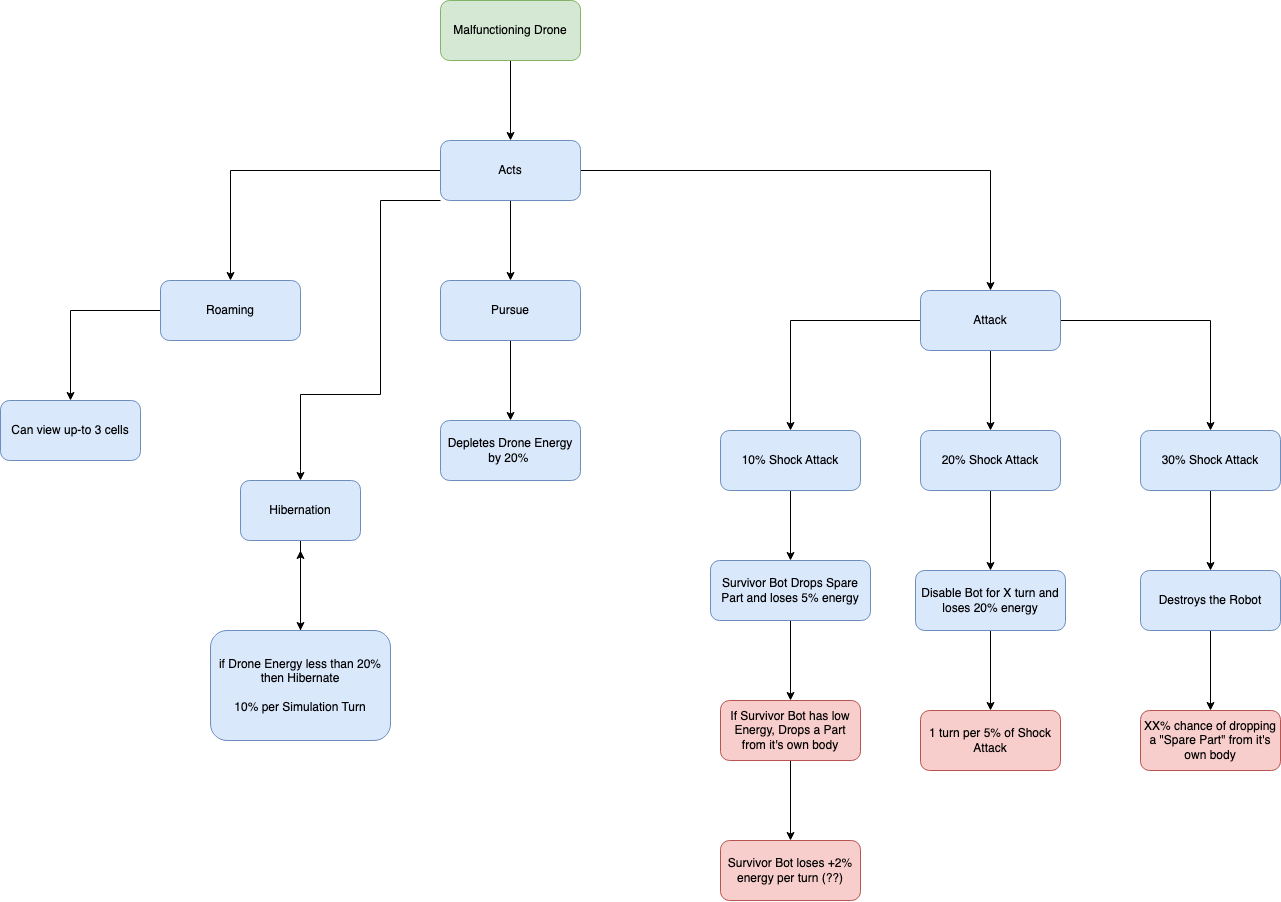

The diagram above was exported from draw.io. Its source (the exported page's mxGraphModel, read from the mxfile embedded in the PNG):
<mxGraphModel dx="2261" dy="766" grid="1" gridSize="10" guides="1" tooltips="1" connect="1" arrows="1" fold="1" page="1" pageScale="1" pageWidth="850" pageHeight="1100" math="0" shadow="0">
  <root>
    <mxCell id="0" />
    <mxCell id="1" parent="0" />
    <mxCell id="4" value="" style="edgeStyle=orthogonalEdgeStyle;rounded=0;orthogonalLoop=1;jettySize=auto;html=1;" parent="1" source="2" target="3" edge="1">
      <mxGeometry relative="1" as="geometry" />
    </mxCell>
    <mxCell id="2" value="Malfunctioning Drone" style="rounded=1;whiteSpace=wrap;html=1;fillColor=#d5e8d4;strokeColor=#82b366;" parent="1" vertex="1">
      <mxGeometry x="340" y="220" width="140" height="60" as="geometry" />
    </mxCell>
    <mxCell id="8" value="" style="edgeStyle=orthogonalEdgeStyle;rounded=0;orthogonalLoop=1;jettySize=auto;html=1;" parent="1" source="3" target="7" edge="1">
      <mxGeometry relative="1" as="geometry" />
    </mxCell>
    <mxCell id="10" value="" style="edgeStyle=orthogonalEdgeStyle;rounded=0;orthogonalLoop=1;jettySize=auto;html=1;" parent="1" source="3" target="9" edge="1">
      <mxGeometry relative="1" as="geometry" />
    </mxCell>
    <mxCell id="12" value="" style="edgeStyle=orthogonalEdgeStyle;rounded=0;orthogonalLoop=1;jettySize=auto;html=1;" parent="1" source="3" target="11" edge="1">
      <mxGeometry relative="1" as="geometry" />
    </mxCell>
    <mxCell id="37" style="edgeStyle=orthogonalEdgeStyle;rounded=0;orthogonalLoop=1;jettySize=auto;html=1;exitX=0;exitY=1;exitDx=0;exitDy=0;entryX=0.5;entryY=0;entryDx=0;entryDy=0;" parent="1" source="3" target="38" edge="1">
      <mxGeometry relative="1" as="geometry">
        <mxPoint x="200" y="680" as="targetPoint" />
        <Array as="points">
          <mxPoint x="280" y="420" />
          <mxPoint x="280" y="614" />
          <mxPoint x="200" y="614" />
          <mxPoint x="200" y="690" />
        </Array>
      </mxGeometry>
    </mxCell>
    <mxCell id="3" value="Acts" style="rounded=1;whiteSpace=wrap;html=1;fillColor=#dae8fc;strokeColor=#6c8ebf;" parent="1" vertex="1">
      <mxGeometry x="340" y="360" width="140" height="60" as="geometry" />
    </mxCell>
    <mxCell id="14" value="" style="edgeStyle=orthogonalEdgeStyle;rounded=0;orthogonalLoop=1;jettySize=auto;html=1;" parent="1" source="7" target="13" edge="1">
      <mxGeometry relative="1" as="geometry" />
    </mxCell>
    <mxCell id="7" value="Roaming" style="rounded=1;whiteSpace=wrap;html=1;fillColor=#dae8fc;strokeColor=#6c8ebf;" parent="1" vertex="1">
      <mxGeometry x="60" y="500" width="140" height="60" as="geometry" />
    </mxCell>
    <mxCell id="16" value="" style="edgeStyle=orthogonalEdgeStyle;rounded=0;orthogonalLoop=1;jettySize=auto;html=1;" parent="1" source="9" target="15" edge="1">
      <mxGeometry relative="1" as="geometry" />
    </mxCell>
    <mxCell id="9" value="Pursue" style="rounded=1;whiteSpace=wrap;html=1;fillColor=#dae8fc;strokeColor=#6c8ebf;" parent="1" vertex="1">
      <mxGeometry x="340" y="500" width="140" height="60" as="geometry" />
    </mxCell>
    <mxCell id="18" value="" style="edgeStyle=orthogonalEdgeStyle;rounded=0;orthogonalLoop=1;jettySize=auto;html=1;" parent="1" source="11" target="17" edge="1">
      <mxGeometry relative="1" as="geometry" />
    </mxCell>
    <mxCell id="26" value="" style="edgeStyle=orthogonalEdgeStyle;rounded=0;orthogonalLoop=1;jettySize=auto;html=1;" parent="1" source="11" target="25" edge="1">
      <mxGeometry relative="1" as="geometry" />
    </mxCell>
    <mxCell id="32" value="" style="edgeStyle=orthogonalEdgeStyle;rounded=0;orthogonalLoop=1;jettySize=auto;html=1;" parent="1" source="11" target="31" edge="1">
      <mxGeometry relative="1" as="geometry" />
    </mxCell>
    <mxCell id="11" value="Attack" style="rounded=1;whiteSpace=wrap;html=1;fillColor=#dae8fc;strokeColor=#6c8ebf;" parent="1" vertex="1">
      <mxGeometry x="820" y="510" width="140" height="60" as="geometry" />
    </mxCell>
    <mxCell id="13" value="Can view up-to 3 cells" style="rounded=1;whiteSpace=wrap;html=1;fillColor=#dae8fc;strokeColor=#6c8ebf;" parent="1" vertex="1">
      <mxGeometry x="-100" y="620" width="140" height="60" as="geometry" />
    </mxCell>
    <mxCell id="15" value="Depletes Drone Energy by 20%&amp;nbsp;" style="rounded=1;whiteSpace=wrap;html=1;fillColor=#dae8fc;strokeColor=#6c8ebf;" parent="1" vertex="1">
      <mxGeometry x="340" y="640" width="140" height="60" as="geometry" />
    </mxCell>
    <mxCell id="20" value="" style="edgeStyle=orthogonalEdgeStyle;rounded=0;orthogonalLoop=1;jettySize=auto;html=1;" parent="1" source="17" target="19" edge="1">
      <mxGeometry relative="1" as="geometry" />
    </mxCell>
    <mxCell id="17" value="10% Shock Attack" style="rounded=1;whiteSpace=wrap;html=1;fillColor=#dae8fc;strokeColor=#6c8ebf;" parent="1" vertex="1">
      <mxGeometry x="620" y="650" width="140" height="60" as="geometry" />
    </mxCell>
    <mxCell id="22" value="" style="edgeStyle=orthogonalEdgeStyle;rounded=0;orthogonalLoop=1;jettySize=auto;html=1;" parent="1" source="19" target="21" edge="1">
      <mxGeometry relative="1" as="geometry" />
    </mxCell>
    <mxCell id="19" value="Survivor Bot Drops Spare Part and loses 5% energy" style="rounded=1;whiteSpace=wrap;html=1;fillColor=#dae8fc;strokeColor=#6c8ebf;" parent="1" vertex="1">
      <mxGeometry x="610" y="780" width="160" height="60" as="geometry" />
    </mxCell>
    <mxCell id="24" value="" style="edgeStyle=orthogonalEdgeStyle;rounded=0;orthogonalLoop=1;jettySize=auto;html=1;" parent="1" source="21" target="23" edge="1">
      <mxGeometry relative="1" as="geometry" />
    </mxCell>
    <mxCell id="21" value="If Survivor Bot has low Energy, Drops a Part from it's own body" style="rounded=1;whiteSpace=wrap;html=1;fillColor=#f8cecc;strokeColor=#b85450;" parent="1" vertex="1">
      <mxGeometry x="620" y="920" width="140" height="60" as="geometry" />
    </mxCell>
    <mxCell id="23" value="Survivor Bot loses +2% energy per turn (??)" style="rounded=1;whiteSpace=wrap;html=1;fillColor=#f8cecc;strokeColor=#b85450;" parent="1" vertex="1">
      <mxGeometry x="620" y="1060" width="140" height="60" as="geometry" />
    </mxCell>
    <mxCell id="28" value="" style="edgeStyle=orthogonalEdgeStyle;rounded=0;orthogonalLoop=1;jettySize=auto;html=1;" parent="1" source="25" target="27" edge="1">
      <mxGeometry relative="1" as="geometry" />
    </mxCell>
    <mxCell id="25" value="20% Shock Attack" style="rounded=1;whiteSpace=wrap;html=1;fillColor=#dae8fc;strokeColor=#6c8ebf;" parent="1" vertex="1">
      <mxGeometry x="820" y="650" width="140" height="60" as="geometry" />
    </mxCell>
    <mxCell id="30" value="" style="edgeStyle=orthogonalEdgeStyle;rounded=0;orthogonalLoop=1;jettySize=auto;html=1;" parent="1" source="27" target="29" edge="1">
      <mxGeometry relative="1" as="geometry" />
    </mxCell>
    <mxCell id="27" value="Disable Bot for X turn and loses 20% energy" style="rounded=1;whiteSpace=wrap;html=1;fillColor=#dae8fc;strokeColor=#6c8ebf;" parent="1" vertex="1">
      <mxGeometry x="815" y="790" width="150" height="60" as="geometry" />
    </mxCell>
    <mxCell id="29" value="1 turn per 5% of Shock Attack" style="rounded=1;whiteSpace=wrap;html=1;fillColor=#f8cecc;strokeColor=#b85450;" parent="1" vertex="1">
      <mxGeometry x="820" y="930" width="140" height="60" as="geometry" />
    </mxCell>
    <mxCell id="34" value="" style="edgeStyle=orthogonalEdgeStyle;rounded=0;orthogonalLoop=1;jettySize=auto;html=1;" parent="1" source="31" target="33" edge="1">
      <mxGeometry relative="1" as="geometry" />
    </mxCell>
    <mxCell id="31" value="30% Shock Attack" style="rounded=1;whiteSpace=wrap;html=1;fillColor=#dae8fc;strokeColor=#6c8ebf;" parent="1" vertex="1">
      <mxGeometry x="1040" y="650" width="140" height="60" as="geometry" />
    </mxCell>
    <mxCell id="36" value="" style="edgeStyle=orthogonalEdgeStyle;rounded=0;orthogonalLoop=1;jettySize=auto;html=1;" parent="1" source="33" target="35" edge="1">
      <mxGeometry relative="1" as="geometry" />
    </mxCell>
    <mxCell id="33" value="Destroys the Robot" style="rounded=1;whiteSpace=wrap;html=1;fillColor=#dae8fc;strokeColor=#6c8ebf;" parent="1" vertex="1">
      <mxGeometry x="1040" y="790" width="140" height="60" as="geometry" />
    </mxCell>
    <mxCell id="35" value="XX% chance of dropping a &quot;Spare Part&quot; from it's own body" style="rounded=1;whiteSpace=wrap;html=1;fillColor=#f8cecc;strokeColor=#b85450;" parent="1" vertex="1">
      <mxGeometry x="1040" y="930" width="140" height="60" as="geometry" />
    </mxCell>
    <mxCell id="40" value="" style="edgeStyle=orthogonalEdgeStyle;rounded=0;orthogonalLoop=1;jettySize=auto;html=1;" parent="1" source="38" target="39" edge="1">
      <mxGeometry relative="1" as="geometry" />
    </mxCell>
    <mxCell id="38" value="Hibernation" style="rounded=1;whiteSpace=wrap;html=1;fillColor=#dae8fc;strokeColor=#6c8ebf;" parent="1" vertex="1">
      <mxGeometry x="140" y="700" width="120" height="60" as="geometry" />
    </mxCell>
    <mxCell id="42" value="" style="edgeStyle=orthogonalEdgeStyle;rounded=0;orthogonalLoop=1;jettySize=auto;html=1;" edge="1" parent="1" source="39">
      <mxGeometry relative="1" as="geometry">
        <mxPoint x="200" y="770" as="targetPoint" />
      </mxGeometry>
    </mxCell>
    <mxCell id="39" value="if Drone Energy less than 20% then Hibernate&lt;br&gt;&lt;br&gt;10% per Simulation Turn" style="rounded=1;whiteSpace=wrap;html=1;fillColor=#dae8fc;strokeColor=#6c8ebf;" parent="1" vertex="1">
      <mxGeometry x="110" y="850" width="180" height="110" as="geometry" />
    </mxCell>
  </root>
</mxGraphModel>